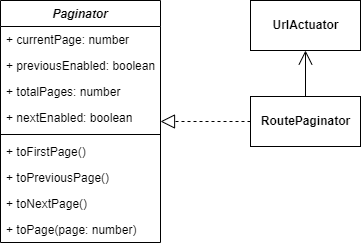

The diagram above was exported from draw.io. Its source (the exported page's mxGraphModel, read from the mxfile embedded in the PNG):
<mxGraphModel dx="1422" dy="737" grid="1" gridSize="10" guides="1" tooltips="1" connect="1" arrows="1" fold="1" page="1" pageScale="1" pageWidth="850" pageHeight="1100" math="0" shadow="0">
  <root>
    <mxCell id="0" />
    <mxCell id="1" parent="0" />
    <mxCell id="yxdPH3JMubdNDE3Ejpo_-7" value="Paginator" style="swimlane;fontStyle=3;align=center;verticalAlign=top;childLayout=stackLayout;horizontal=1;startSize=26;horizontalStack=0;resizeParent=1;resizeParentMax=0;resizeLast=0;collapsible=1;marginBottom=0;" parent="1" vertex="1">
      <mxGeometry x="90" y="80" width="160" height="242" as="geometry" />
    </mxCell>
    <mxCell id="taixr1MLwuTSQQMlH2gP-2" value="+ currentPage: number" style="text;strokeColor=none;fillColor=none;align=left;verticalAlign=top;spacingLeft=4;spacingRight=4;overflow=hidden;rotatable=0;points=[[0,0.5],[1,0.5]];portConstraint=eastwest;" parent="yxdPH3JMubdNDE3Ejpo_-7" vertex="1">
      <mxGeometry y="26" width="160" height="26" as="geometry" />
    </mxCell>
    <mxCell id="taixr1MLwuTSQQMlH2gP-4" value="+ previousEnabled: boolean" style="text;strokeColor=none;fillColor=none;align=left;verticalAlign=top;spacingLeft=4;spacingRight=4;overflow=hidden;rotatable=0;points=[[0,0.5],[1,0.5]];portConstraint=eastwest;" parent="yxdPH3JMubdNDE3Ejpo_-7" vertex="1">
      <mxGeometry y="52" width="160" height="26" as="geometry" />
    </mxCell>
    <mxCell id="taixr1MLwuTSQQMlH2gP-3" value="+ totalPages: number" style="text;strokeColor=none;fillColor=none;align=left;verticalAlign=top;spacingLeft=4;spacingRight=4;overflow=hidden;rotatable=0;points=[[0,0.5],[1,0.5]];portConstraint=eastwest;" parent="yxdPH3JMubdNDE3Ejpo_-7" vertex="1">
      <mxGeometry y="78" width="160" height="26" as="geometry" />
    </mxCell>
    <mxCell id="yxdPH3JMubdNDE3Ejpo_-2" value="+ nextEnabled: boolean" style="text;strokeColor=none;fillColor=none;align=left;verticalAlign=top;spacingLeft=4;spacingRight=4;overflow=hidden;rotatable=0;points=[[0,0.5],[1,0.5]];portConstraint=eastwest;" parent="yxdPH3JMubdNDE3Ejpo_-7" vertex="1">
      <mxGeometry y="104" width="160" height="26" as="geometry" />
    </mxCell>
    <mxCell id="yxdPH3JMubdNDE3Ejpo_-9" value="" style="line;strokeWidth=1;fillColor=none;align=left;verticalAlign=middle;spacingTop=-1;spacingLeft=3;spacingRight=3;rotatable=0;labelPosition=right;points=[];portConstraint=eastwest;" parent="yxdPH3JMubdNDE3Ejpo_-7" vertex="1">
      <mxGeometry y="130" width="160" height="8" as="geometry" />
    </mxCell>
    <mxCell id="yxdPH3JMubdNDE3Ejpo_-3" value="+ toFirstPage()" style="text;strokeColor=none;fillColor=none;align=left;verticalAlign=top;spacingLeft=4;spacingRight=4;overflow=hidden;rotatable=0;points=[[0,0.5],[1,0.5]];portConstraint=eastwest;" parent="yxdPH3JMubdNDE3Ejpo_-7" vertex="1">
      <mxGeometry y="138" width="160" height="26" as="geometry" />
    </mxCell>
    <mxCell id="yxdPH3JMubdNDE3Ejpo_-4" value="+ toPreviousPage()" style="text;strokeColor=none;fillColor=none;align=left;verticalAlign=top;spacingLeft=4;spacingRight=4;overflow=hidden;rotatable=0;points=[[0,0.5],[1,0.5]];portConstraint=eastwest;" parent="yxdPH3JMubdNDE3Ejpo_-7" vertex="1">
      <mxGeometry y="164" width="160" height="26" as="geometry" />
    </mxCell>
    <mxCell id="yxdPH3JMubdNDE3Ejpo_-6" value="+ toNextPage()" style="text;strokeColor=none;fillColor=none;align=left;verticalAlign=top;spacingLeft=4;spacingRight=4;overflow=hidden;rotatable=0;points=[[0,0.5],[1,0.5]];portConstraint=eastwest;" parent="yxdPH3JMubdNDE3Ejpo_-7" vertex="1">
      <mxGeometry y="190" width="160" height="26" as="geometry" />
    </mxCell>
    <mxCell id="yxdPH3JMubdNDE3Ejpo_-5" value="+ toPage(page: number)" style="text;strokeColor=none;fillColor=none;align=left;verticalAlign=top;spacingLeft=4;spacingRight=4;overflow=hidden;rotatable=0;points=[[0,0.5],[1,0.5]];portConstraint=eastwest;" parent="yxdPH3JMubdNDE3Ejpo_-7" vertex="1">
      <mxGeometry y="216" width="160" height="26" as="geometry" />
    </mxCell>
    <mxCell id="yxdPH3JMubdNDE3Ejpo_-11" value="&lt;span&gt;RoutePaginator&lt;/span&gt;" style="html=1;fontStyle=1" parent="1" vertex="1">
      <mxGeometry x="340" y="176" width="110" height="50" as="geometry" />
    </mxCell>
    <mxCell id="yxdPH3JMubdNDE3Ejpo_-12" value="" style="endArrow=block;dashed=1;endFill=0;endSize=12;html=1;rounded=0;" parent="1" source="yxdPH3JMubdNDE3Ejpo_-11" target="yxdPH3JMubdNDE3Ejpo_-7" edge="1">
      <mxGeometry width="160" relative="1" as="geometry">
        <mxPoint x="340" y="410" as="sourcePoint" />
        <mxPoint x="500" y="410" as="targetPoint" />
      </mxGeometry>
    </mxCell>
    <mxCell id="yxdPH3JMubdNDE3Ejpo_-13" value="&lt;b&gt;UrlActuator&lt;/b&gt;" style="html=1;" parent="1" vertex="1">
      <mxGeometry x="340" y="80" width="110" height="50" as="geometry" />
    </mxCell>
    <mxCell id="yxdPH3JMubdNDE3Ejpo_-15" value="" style="endArrow=open;endFill=1;endSize=12;html=1;rounded=0;" parent="1" source="yxdPH3JMubdNDE3Ejpo_-11" target="yxdPH3JMubdNDE3Ejpo_-13" edge="1">
      <mxGeometry width="160" relative="1" as="geometry">
        <mxPoint x="340" y="410" as="sourcePoint" />
        <mxPoint x="500" y="410" as="targetPoint" />
      </mxGeometry>
    </mxCell>
  </root>
</mxGraphModel>